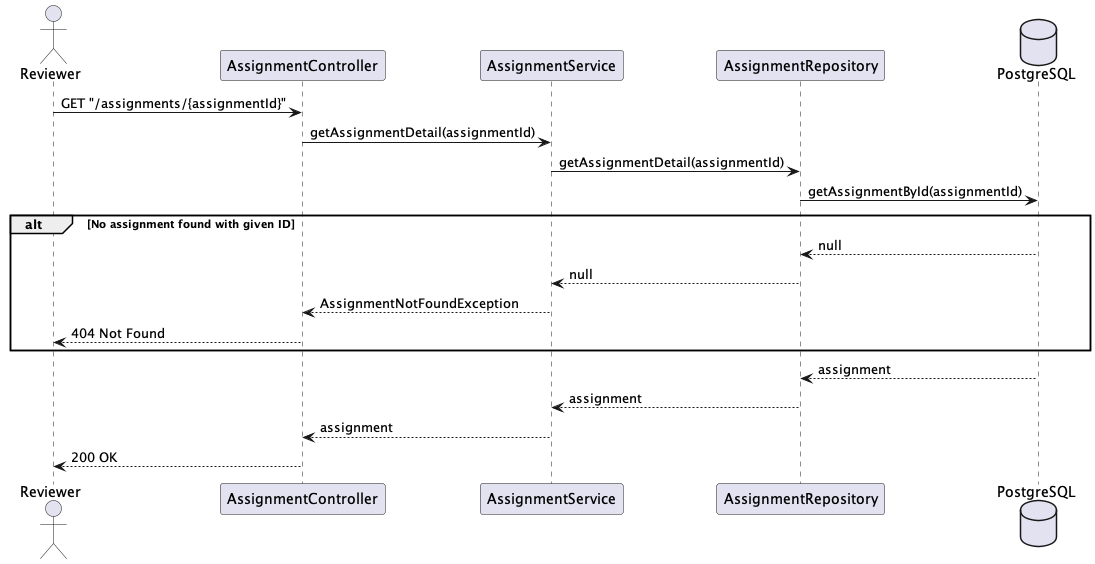

The diagram above was rendered by PlantUML. Its source (embedded in the PNG):
@startuml

actor Reviewer
participant AssignmentController
participant AssignmentService
participant AssignmentRepository
database PostgreSQL

Reviewer -> AssignmentController: GET "/assignments/{assignmentId}"
AssignmentController -> AssignmentService: getAssignmentDetail(assignmentId)
AssignmentService -> AssignmentRepository: getAssignmentDetail(assignmentId)
AssignmentRepository -> PostgreSQL: getAssignmentById(assignmentId)

alt No assignment found with given ID
PostgreSQL --> AssignmentRepository: null
AssignmentRepository --> AssignmentService: null
AssignmentService --> AssignmentController: AssignmentNotFoundException
AssignmentController --> Reviewer: 404 Not Found
end

PostgreSQL --> AssignmentRepository: assignment
AssignmentRepository --> AssignmentService: assignment
AssignmentService --> AssignmentController: assignment
AssignmentController --> Reviewer: 200 OK

@enduml